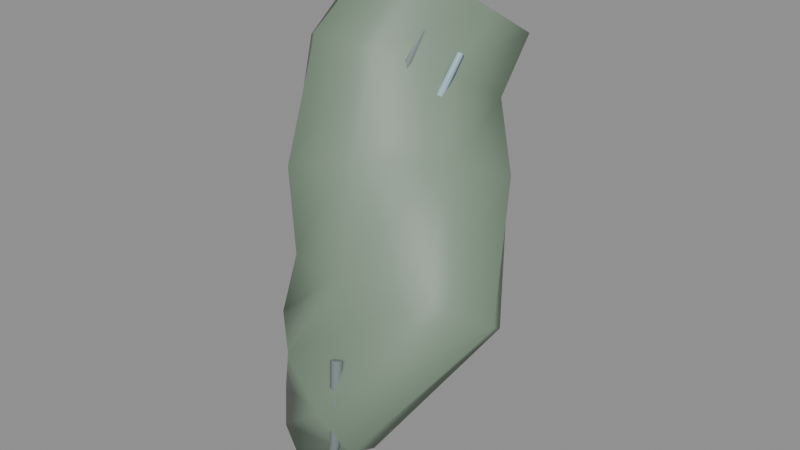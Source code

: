 # Source: mimic_tongue.blend  (saved by Blender 5.0.119; exported with 4.5.12 LTS)
import bpy
from mathutils import Matrix  # noqa: F401  (used for matrix-valued properties, if any)

bpy.ops.wm.read_factory_settings(use_empty=True)
scene = bpy.context.scene
scene.name = 'Scene'

# ---- materials (node trees are filled in below, after node groups)
mat_wet_residue = bpy.data.materials.new('wet_residue')
mat_wet_residue.diffuse_color = (0.1961, 0.2745, 0.1961, 1.0)
mat_smoked_glass = bpy.data.materials.new('smoked_glass')
mat_smoked_glass.diffuse_color = (0.1961, 0.2392, 0.2353, 1.0)
mat_crystal = bpy.data.materials.new('crystal')
mat_crystal.diffuse_color = (0.3529, 0.5098, 0.5882, 1.0)

# ---- material node trees
mat_wet_residue.use_nodes = True; mat_wet_residue.node_tree.nodes.clear()
_N = mat_wet_residue.node_tree.nodes; _L = mat_wet_residue.node_tree.links
n0 = _N.new('ShaderNodeBsdfPrincipled'); n0.name = 'Principled BSDF'; n0.location = (-200, 100)
n0.inputs[0].default_value = (0.1961, 0.2745, 0.1961, 1.0)
n1 = _N.new('ShaderNodeOutputMaterial'); n1.name = 'Material Output'; n1.location = (200, 100)
_L.new(n0.outputs[0], n1.inputs[0])
n1.is_active_output = True
mat_smoked_glass.use_nodes = True; mat_smoked_glass.node_tree.nodes.clear()
_N = mat_smoked_glass.node_tree.nodes; _L = mat_smoked_glass.node_tree.links
n0 = _N.new('ShaderNodeBsdfPrincipled'); n0.name = 'Principled BSDF'; n0.location = (-200, 100)
n0.inputs[0].default_value = (0.1961, 0.2392, 0.2353, 1.0)
n0.inputs[2].default_value = 0.25
n1 = _N.new('ShaderNodeOutputMaterial'); n1.name = 'Material Output'; n1.location = (200, 100)
_L.new(n0.outputs[0], n1.inputs[0])
n1.is_active_output = True
mat_crystal.use_nodes = True; mat_crystal.node_tree.nodes.clear()
_N = mat_crystal.node_tree.nodes; _L = mat_crystal.node_tree.links
n0 = _N.new('ShaderNodeBsdfPrincipled'); n0.name = 'Principled BSDF'; n0.location = (-200, 100)
n0.inputs[0].default_value = (0.3529, 0.5098, 0.5882, 1.0)
n0.inputs[2].default_value = 0.2
n1 = _N.new('ShaderNodeOutputMaterial'); n1.name = 'Material Output'; n1.location = (200, 100)
_L.new(n0.outputs[0], n1.inputs[0])
n1.is_active_output = True

# ---- curves / text
cu_c_tongue_profiledata = bpy.data.curves.new('C_Tongue_PROFILEData', 'CURVE')
cu_c_tongue_profiledata.dimensions = '2D'
_sp = cu_c_tongue_profiledata.splines.new('POLY'); _sp.points.add(7)
_sp.points.foreach_set('co', [1.45, 0.2258, 0.0, 1.0, 0.6008, 0.5451, 0.0, 1.0, -0.6008, 0.5451, 0.0, 1.0, -1.45, 0.2258, 0.0, 1.0, -1.45, -0.2258, 0.0, 1.0, -0.6008, -0.5451, 0.0, 1.0, 0.6008, -0.5451, 0.0, 1.0, 1.45, -0.2258, 0.0, 1.0])
_sp.resolution_u = 1
_sp.use_cyclic_u = True
cu_c_tongue_profiledata.resolution_u = 1
cu_c_tonguedata = bpy.data.curves.new('C_TongueData', 'CURVE')
cu_c_tonguedata.dimensions = '3D'
_sp = cu_c_tonguedata.splines.new('POLY'); _sp.points.add(6)
_sp.points.foreach_set('co', [0.0, 0.3, 0.82, 1.0, -0.08, 0.16, 0.58, 1.0, 0.04, -0.02, 0.3, 1.0, 0.18, -0.2, 0.02, 1.0, 0.05, -0.38, -0.26, 1.0, -0.13, -0.31, -0.48, 1.0, -0.05, -0.12, -0.7, 1.0])
_sp.points.foreach_set('radius', [0.19, 0.215, 0.235, 0.225, 0.18, 0.115, 0.035])
_sp.points.foreach_set('tilt', [1.745, 1.885, 2.129, 2.374, 2.793, 3.229, 3.63])
_sp.resolution_u = 1
_sp.resolution_v = 1
cu_c_tonguedata.materials.append(mat_wet_residue)
cu_c_tonguedata.bevel_mode = 'OBJECT'
cu_c_tonguedata.resolution_u = 1
cu_c_tonguedata.resolution_v = 1
cu_c_tonguedata.fill_mode = 'FULL'
cu_c_tonguedata.use_fill_caps = True
cu_c_groove_profiledata = bpy.data.curves.new('C_Groove_PROFILEData', 'CURVE')
cu_c_groove_profiledata.dimensions = '2D'
_sp = cu_c_groove_profiledata.splines.new('POLY'); _sp.points.add(4)
_sp.points.foreach_set('co', [0.809, 0.5878, 0.0, 1.0, -0.309, 0.9511, 0.0, 1.0, -1.0, 1.225e-16, 0.0, 1.0, -0.309, -0.9511, 0.0, 1.0, 0.809, -0.5878, 0.0, 1.0])
_sp.resolution_u = 1
_sp.use_cyclic_u = True
cu_c_groove_profiledata.resolution_u = 1
cu_c_groovedata = bpy.data.curves.new('C_GrooveData', 'CURVE')
cu_c_groovedata.dimensions = '3D'
_sp = cu_c_groovedata.splines.new('POLY'); _sp.points.add(4)
_sp.points.foreach_set('co', [0.0, 0.15, 0.73, 1.0, -0.04, -0.02, 0.45, 1.0, 0.07, -0.2, 0.16, 1.0, 0.12, -0.36, -0.12, 1.0, 0.01, -0.34, -0.38, 1.0])
_sp.points.foreach_set('radius', [0.016, 0.02, 0.021, 0.016, 0.006])
_sp.points.foreach_set('tilt', [1.571, 1.571, 1.571, 1.571, 1.571])
_sp.resolution_u = 1
_sp.resolution_v = 1
cu_c_groovedata.materials.append(mat_smoked_glass)
cu_c_groovedata.bevel_mode = 'OBJECT'
cu_c_groovedata.resolution_u = 1
cu_c_groovedata.resolution_v = 1
cu_c_groovedata.fill_mode = 'FULL'
cu_c_groovedata.use_fill_caps = True
cu_c_vein_l_profiledata = bpy.data.curves.new('C_Vein_L_PROFILEData', 'CURVE')
cu_c_vein_l_profiledata.dimensions = '2D'
_sp = cu_c_vein_l_profiledata.splines.new('POLY'); _sp.points.add(4)
_sp.points.foreach_set('co', [0.809, 0.5878, 0.0, 1.0, -0.309, 0.9511, 0.0, 1.0, -1.0, 1.225e-16, 0.0, 1.0, -0.309, -0.9511, 0.0, 1.0, 0.809, -0.5878, 0.0, 1.0])
_sp.resolution_u = 1
_sp.use_cyclic_u = True
cu_c_vein_l_profiledata.resolution_u = 1
cu_c_vein_ldata = bpy.data.curves.new('C_Vein_LData', 'CURVE')
cu_c_vein_ldata.dimensions = '3D'
_sp = cu_c_vein_ldata.splines.new('POLY'); _sp.points.add(4)
_sp.points.foreach_set('co', [-0.1, 0.2, 0.67, 1.0, -0.12, 0.02, 0.37, 1.0, 0.02, -0.18, 0.05, 1.0, 0.05, -0.34, -0.3, 1.0, -0.05, -0.24, -0.54, 1.0])
_sp.points.foreach_set('radius', [0.014, 0.018, 0.019, 0.014, 0.006])
_sp.points.foreach_set('tilt', [1.571, 1.571, 1.571, 1.571, 1.571])
_sp.resolution_u = 1
_sp.resolution_v = 1
cu_c_vein_ldata.materials.append(mat_crystal)
cu_c_vein_ldata.bevel_mode = 'OBJECT'
cu_c_vein_ldata.resolution_u = 1
cu_c_vein_ldata.resolution_v = 1
cu_c_vein_ldata.fill_mode = 'FULL'
cu_c_vein_ldata.use_fill_caps = True
cu_c_vein_r_profiledata = bpy.data.curves.new('C_Vein_R_PROFILEData', 'CURVE')
cu_c_vein_r_profiledata.dimensions = '2D'
_sp = cu_c_vein_r_profiledata.splines.new('POLY'); _sp.points.add(4)
_sp.points.foreach_set('co', [0.809, 0.5878, 0.0, 1.0, -0.309, 0.9511, 0.0, 1.0, -1.0, 1.225e-16, 0.0, 1.0, -0.309, -0.9511, 0.0, 1.0, 0.809, -0.5878, 0.0, 1.0])
_sp.resolution_u = 1
_sp.use_cyclic_u = True
cu_c_vein_r_profiledata.resolution_u = 1
cu_c_vein_rdata = bpy.data.curves.new('C_Vein_RData', 'CURVE')
cu_c_vein_rdata.dimensions = '3D'
_sp = cu_c_vein_rdata.splines.new('POLY'); _sp.points.add(3)
_sp.points.foreach_set('co', [0.1, 0.2, 0.65, 1.0, 0.06, 0.0, 0.35, 1.0, 0.15, -0.18, 0.08, 1.0, 0.16, -0.3, -0.18, 1.0])
_sp.points.foreach_set('radius', [0.013, 0.017, 0.014, 0.005])
_sp.points.foreach_set('tilt', [1.571, 1.571, 1.571, 1.571])
_sp.resolution_u = 1
_sp.resolution_v = 1
cu_c_vein_rdata.materials.append(mat_crystal)
cu_c_vein_rdata.bevel_mode = 'OBJECT'
cu_c_vein_rdata.resolution_u = 1
cu_c_vein_rdata.resolution_v = 1
cu_c_vein_rdata.fill_mode = 'FULL'
cu_c_vein_rdata.use_fill_caps = True
cu_c_drool_profiledata = bpy.data.curves.new('C_Drool_PROFILEData', 'CURVE')
cu_c_drool_profiledata.dimensions = '2D'
_sp = cu_c_drool_profiledata.splines.new('POLY'); _sp.points.add(4)
_sp.points.foreach_set('co', [0.809, 0.5878, 0.0, 1.0, -0.309, 0.9511, 0.0, 1.0, -1.0, 1.225e-16, 0.0, 1.0, -0.309, -0.9511, 0.0, 1.0, 0.809, -0.5878, 0.0, 1.0])
_sp.resolution_u = 1
_sp.use_cyclic_u = True
cu_c_drool_profiledata.resolution_u = 1
cu_c_drooldata = bpy.data.curves.new('C_DroolData', 'CURVE')
cu_c_drooldata.dimensions = '3D'
_sp = cu_c_drooldata.splines.new('POLY'); _sp.points.add(2)
_sp.points.foreach_set('co', [0.13, -0.42, -0.14, 1.0, 0.18, -0.49, -0.38, 1.0, 0.12, -0.47, -0.58, 1.0])
_sp.points.foreach_set('radius', [0.021, 0.016, 0.005])
_sp.points.foreach_set('tilt', [1.571, 1.571, 1.571])
_sp.resolution_u = 1
_sp.resolution_v = 1
cu_c_drooldata.materials.append(mat_smoked_glass)
cu_c_drooldata.bevel_mode = 'OBJECT'
cu_c_drooldata.resolution_u = 1
cu_c_drooldata.resolution_v = 1
cu_c_drooldata.fill_mode = 'FULL'
cu_c_drooldata.use_fill_caps = True

# ---- objects
ob_item_mimic_tongue = bpy.data.objects.new('ITEM_mimic_tongue', None)
ob_c_tongue_profile = bpy.data.objects.new('C_Tongue_PROFILE', cu_c_tongue_profiledata)
ob_c_tongue = bpy.data.objects.new('C_Tongue', cu_c_tonguedata)
ob_c_groove_profile = bpy.data.objects.new('C_Groove_PROFILE', cu_c_groove_profiledata)
ob_c_groove = bpy.data.objects.new('C_Groove', cu_c_groovedata)
ob_c_vein_l_profile = bpy.data.objects.new('C_Vein_L_PROFILE', cu_c_vein_l_profiledata)
ob_c_vein_l = bpy.data.objects.new('C_Vein_L', cu_c_vein_ldata)
ob_c_vein_r_profile = bpy.data.objects.new('C_Vein_R_PROFILE', cu_c_vein_r_profiledata)
ob_c_vein_r = bpy.data.objects.new('C_Vein_R', cu_c_vein_rdata)
ob_c_drool_profile = bpy.data.objects.new('C_Drool_PROFILE', cu_c_drool_profiledata)
ob_c_drool = bpy.data.objects.new('C_Drool', cu_c_drooldata)

# ---- transforms, parenting, visibility, modifiers, constraints
ob_item_mimic_tongue.location = (0.0, 0.0, 0.0)
ob_item_mimic_tongue.empty_display_size = 0.2
ob_c_tongue_profile.parent = ob_item_mimic_tongue
ob_c_tongue_profile.location = (0.0, 0.0, 0.0)
ob_c_tongue_profile.hide_render = True
ob_c_tongue_profile.display_type = 'WIRE'
ob_c_tongue.parent = ob_item_mimic_tongue
ob_c_tongue.location = (0.0, 0.0, 0.0)
ob_c_groove_profile.parent = ob_item_mimic_tongue
ob_c_groove_profile.location = (0.0, 0.0, 0.0)
ob_c_groove_profile.hide_render = True
ob_c_groove_profile.display_type = 'WIRE'
ob_c_groove.parent = ob_item_mimic_tongue
ob_c_groove.location = (0.0, 0.0, 0.0)
ob_c_vein_l_profile.parent = ob_item_mimic_tongue
ob_c_vein_l_profile.location = (0.0, 0.0, 0.0)
ob_c_vein_l_profile.hide_render = True
ob_c_vein_l_profile.display_type = 'WIRE'
ob_c_vein_l.parent = ob_item_mimic_tongue
ob_c_vein_l.location = (0.0, 0.0, 0.0)
ob_c_vein_r_profile.parent = ob_item_mimic_tongue
ob_c_vein_r_profile.location = (0.0, 0.0, 0.0)
ob_c_vein_r_profile.hide_render = True
ob_c_vein_r_profile.display_type = 'WIRE'
ob_c_vein_r.parent = ob_item_mimic_tongue
ob_c_vein_r.location = (0.0, 0.0, 0.0)
ob_c_drool_profile.parent = ob_item_mimic_tongue
ob_c_drool_profile.location = (0.0, 0.0, 0.0)
ob_c_drool_profile.hide_render = True
ob_c_drool_profile.display_type = 'WIRE'
ob_c_drool.parent = ob_item_mimic_tongue
ob_c_drool.location = (0.0, 0.0, 0.0)
cu_c_tonguedata.bevel_object = ob_c_tongue_profile
cu_c_groovedata.bevel_object = ob_c_groove_profile
cu_c_vein_ldata.bevel_object = ob_c_vein_l_profile
cu_c_vein_rdata.bevel_object = ob_c_vein_r_profile
cu_c_drooldata.bevel_object = ob_c_drool_profile

# ---- collection membership
scene.collection.objects.link(ob_item_mimic_tongue)
scene.collection.objects.link(ob_c_tongue_profile)
scene.collection.objects.link(ob_c_tongue)
scene.collection.objects.link(ob_c_groove_profile)
scene.collection.objects.link(ob_c_groove)
scene.collection.objects.link(ob_c_vein_l_profile)
scene.collection.objects.link(ob_c_vein_l)
scene.collection.objects.link(ob_c_vein_r_profile)
scene.collection.objects.link(ob_c_vein_r)
scene.collection.objects.link(ob_c_drool_profile)
scene.collection.objects.link(ob_c_drool)

# ---- scene / render settings (as saved in the file)
scene.frame_start = 1; scene.frame_end = 250; scene.frame_set(1)
scene.render.engine = 'BLENDER_EEVEE_NEXT'
scene.render.bake_bias = 0.0
scene.render.bake_samples = 0
scene.cycles.sampling_pattern = 'TABULATED_SOBOL'
scene.eevee.use_volume_custom_range = False
bpy.context.view_layer.update()

# ---- added for rendering (the .blend has no active camera and no usable light): camera, sun + grey world if the file has none
cam_auto = bpy.data.cameras.new('AutoCamera')
cam_auto.lens = 50.0
cam_auto.sensor_width = 36.0
cam_auto.clip_end = 1000.0
ob_auto_camera = bpy.data.objects.new('AutoCamera', cam_auto)
scene.collection.objects.link(ob_auto_camera)
ob_auto_camera.location = (2.04746, -2.42596, 1.73147)
ob_auto_camera.rotation_euler = (1.09748, -7.21219e-08, 0.694738)
scene.camera = ob_auto_camera
light_auto_sun = bpy.data.lights.new('AutoSun', 'SUN')
light_auto_sun.energy = 3.0
light_auto_sun.angle = 0.0523599
ob_auto_sun = bpy.data.objects.new('AutoSun', light_auto_sun)
scene.collection.objects.link(ob_auto_sun)
ob_auto_sun.rotation_euler = (0.872665, 0.174533, 0.523599)
if scene.world is None:
    world_auto = bpy.data.worlds.new('AutoWorld')
    world_auto.color = (0.3, 0.3, 0.3)
    scene.world = world_auto
bpy.context.view_layer.update()

